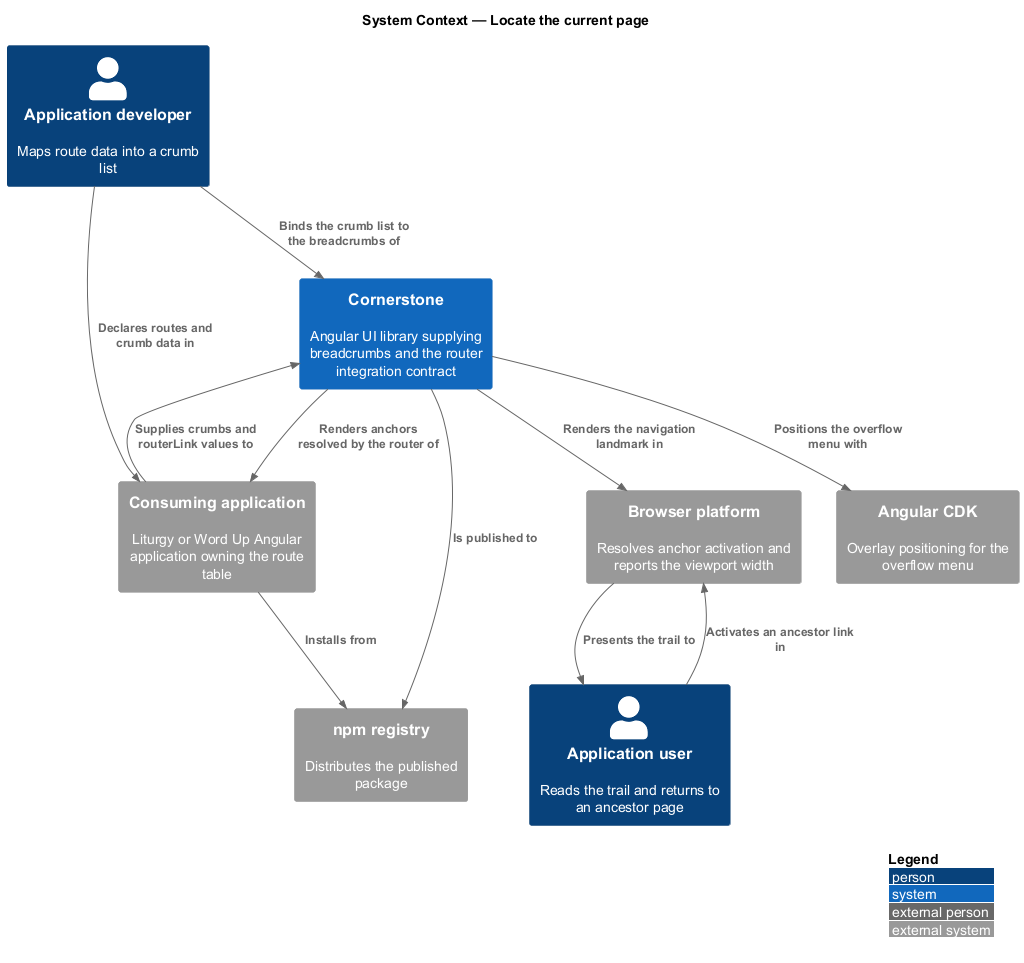

The diagram above was rendered by PlantUML. Its source (embedded in the PNG):
@startuml
!include <C4/C4_Context>
LAYOUT_WITH_LEGEND()
title System Context — Locate the current page

Person(dev, "Application developer", "Maps route data into a crumb list")
Person(user, "Application user", "Reads the trail and returns to an ancestor page")

System(cornerstone, "Cornerstone", "Angular UI library supplying breadcrumbs and the router integration contract")
System_Ext(app, "Consuming application", "Liturgy or Word Up Angular application owning the route table")
System_Ext(cdk, "Angular CDK", "Overlay positioning for the overflow menu")
System_Ext(browser, "Browser platform", "Resolves anchor activation and reports the viewport width")
System_Ext(npm, "npm registry", "Distributes the published package")

Rel(dev, app, "Declares routes and crumb data in")
Rel(dev, cornerstone, "Binds the crumb list to the breadcrumbs of")
Rel(app, cornerstone, "Supplies crumbs and routerLink values to")
Rel(cornerstone, app, "Renders anchors resolved by the router of")
Rel(cornerstone, cdk, "Positions the overflow menu with")
Rel(cornerstone, browser, "Renders the navigation landmark in")
Rel(browser, user, "Presents the trail to")
Rel(user, browser, "Activates an ancestor link in")
Rel(cornerstone, npm, "Is published to")
Rel(app, npm, "Installs from")
@enduml